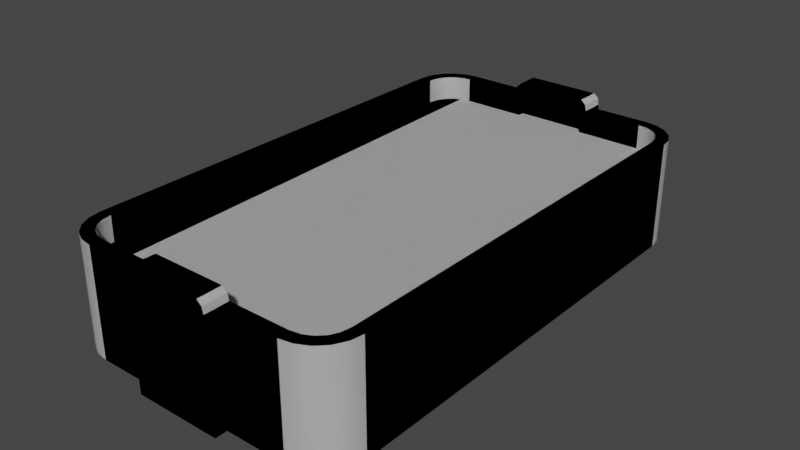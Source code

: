 # Source: tablev2.blend  (saved by Blender 3.5.10; exported with 4.5.12 LTS)
import bpy
from mathutils import Matrix  # noqa: F401  (used for matrix-valued properties, if any)

bpy.ops.wm.read_factory_settings(use_empty=True)
scene = bpy.context.scene
scene.name = 'Scene'

# ---- collections
col_collection = bpy.data.collections.new('Collection'); scene.collection.children.link(col_collection)

# ---- node groups
ng_auto_smooth = bpy.data.node_groups.new('Auto Smooth', 'GeometryNodeTree')
_s = ng_auto_smooth.interface.new_socket(name='Geometry', in_out='OUTPUT', socket_type='NodeSocketGeometry')
_s = ng_auto_smooth.interface.new_socket(name='Geometry', in_out='INPUT', socket_type='NodeSocketGeometry')
_s = ng_auto_smooth.interface.new_socket(name='Angle', in_out='INPUT', socket_type='NodeSocketFloat')
_s.subtype = 'ANGLE'
_s.min_value = 0.0
_s.max_value = 3.142
ng_auto_smooth.is_modifier = True
_N = ng_auto_smooth.nodes; _L = ng_auto_smooth.links
n0 = _N.new('NodeGroupOutput'); n0.name = 'Group Output'; n0.location = (480, -100)
n1 = _N.new('NodeGroupInput'); n1.name = 'Group Input'; n1.location = (-420, -300)
n2 = _N.new('NodeGroupInput'); n2.name = 'Group Input.001'; n2.location = (-60, -100)
n3 = _N.new('GeometryNodeSetShadeSmooth'); n3.name = 'Set Shade Smooth'; n3.location = (120, -100)
n3.domain = 'EDGE'
n4 = _N.new('GeometryNodeSetShadeSmooth'); n4.name = 'Set Shade Smooth.001'; n4.location = (300, -100)
n5 = _N.new('GeometryNodeInputMeshEdgeAngle'); n5.name = 'Edge Angle'; n5.location = (-420, -220)
n6 = _N.new('GeometryNodeInputEdgeSmooth'); n6.name = 'Is Edge Smooth'; n6.location = (-60, -160)
n7 = _N.new('GeometryNodeInputShadeSmooth'); n7.name = 'Is Face Smooth'; n7.location = (-240, -340)
n8 = _N.new('FunctionNodeBooleanMath'); n8.name = 'Boolean Math'; n8.location = (-60, -220)
n9 = _N.new('FunctionNodeCompare'); n9.name = 'Compare'; n9.location = (-240, -180)
n9.operation = 'LESS_EQUAL'
_L.new(n5.outputs[0], n9.inputs[0])
_L.new(n4.outputs[0], n0.inputs[0])
_L.new(n1.outputs[1], n9.inputs[1])
_L.new(n9.outputs[0], n8.inputs[0])
_L.new(n7.outputs[0], n8.inputs[1])
_L.new(n2.outputs[0], n3.inputs[0])
_L.new(n6.outputs[0], n3.inputs[1])
_L.new(n3.outputs[0], n4.inputs[0])
_L.new(n8.outputs[0], n3.inputs[2])
n0.is_active_output = True

# ---- world
world_world = bpy.data.worlds.new('World'); scene.world = world_world
world_world.use_nodes = True; world_world.node_tree.nodes.clear()
_N = world_world.node_tree.nodes; _L = world_world.node_tree.links
n0 = _N.new('ShaderNodeOutputWorld'); n0.name = 'World Output'; n0.location = (300, 300)
n1 = _N.new('ShaderNodeBackground'); n1.name = 'Background'; n1.location = (10, 300)
n1.inputs[0].default_value = (0.05088, 0.05088, 0.05088, 1.0)
_L.new(n1.outputs[0], n0.inputs[0])
n0.is_active_output = True
world_world.color = (0.05088, 0.05088, 0.05088)
world_world.use_sun_shadow = False
world_world.sun_shadow_jitter_overblur = 0.0

# ---- meshes
me_cube_001 = bpy.data.meshes.new('Cube.001')
me_cube_001.from_pydata([(1.0, -1.455, -0.3686), (0.7127, -1.742, -0.3686), (0.9859, -1.544, -0.3686), (0.9451, -1.624, -0.3686), (0.8816, -1.687, -0.3686), (0.8015, -1.728, -0.3686), (0.706, -1.657, 0.3686), (0.9145, -1.448, 0.3686), (0.7747, -1.646, 0.3686), (0.8307, -1.617, 0.3686), (0.8751, -1.573, 0.3686), (0.9036, -1.517, 0.3686), (-1.0, -1.455, -0.3686), (-0.7127, -1.742, -0.3686), (-0.9859, -1.544, -0.3686), (-0.9451, -1.624, -0.3686), (-0.8816, -1.687, -0.3686), (-0.8015, -1.728, -0.3686), (-0.706, -1.657, 0.3686), (-0.9145, -1.448, 0.3686), (-0.7747, -1.646, 0.3686), (-0.8307, -1.617, 0.3686), (-0.8751, -1.573, 0.3686), (-0.9036, -1.517, 0.3686), (1.0, 1.455, -0.3686), (0.7127, 1.742, -0.3686), (0.9859, 1.544, -0.3686), (0.9451, 1.624, -0.3686), (0.8816, 1.687, -0.3686), (0.8015, 1.728, -0.3686), (0.706, 1.657, 0.3686), (0.9145, 1.448, 0.3686), (0.7747, 1.646, 0.3686), (0.8307, 1.617, 0.3686), (0.8751, 1.573, 0.3686), (0.9036, 1.517, 0.3686), (-1.0, 1.455, -0.3686), (-0.7127, 1.742, -0.3686), (-0.9859, 1.544, -0.3686), (-0.9451, 1.624, -0.3686), (-0.8816, 1.687, -0.3686), (-0.8015, 1.728, -0.3686), (-0.706, 1.657, 0.3686), (-0.9145, 1.448, 0.3686), (-0.7747, 1.646, 0.3686), (-0.8307, 1.617, 0.3686), (-0.8751, 1.573, 0.3686), (-0.9036, 1.517, 0.3686), (0.8015, -1.728, 0.3686), (0.7127, -1.742, 0.3686), (0.8816, -1.687, 0.3686), (0.9451, -1.624, 0.3686), (0.9859, -1.544, 0.3686), (1.0, -1.455, 0.3686), (-0.8015, -1.728, 0.3686), (-0.7127, -1.742, 0.3686), (-0.8816, -1.687, 0.3686), (-0.9451, -1.624, 0.3686), (-0.9859, -1.544, 0.3686), (-1.0, -1.455, 0.3686), (0.8015, 1.728, 0.3686), (0.7127, 1.742, 0.3686), (0.8816, 1.687, 0.3686), (0.9451, 1.624, 0.3686), (0.9859, 1.544, 0.3686), (1.0, 1.455, 0.3686), (-0.8015, 1.728, 0.3686), (-0.7127, 1.742, 0.3686), (-0.8816, 1.687, 0.3686), (-0.9451, 1.624, 0.3686), (-0.9859, 1.544, 0.3686), (-1.0, 1.455, 0.3686), (0.706, -1.657, 0.1997), (0.9145, -1.448, 0.1997), (0.7747, -1.646, 0.1997), (0.8307, -1.617, 0.1997), (0.8751, -1.573, 0.1997), (0.9036, -1.517, 0.1997), (-0.706, -1.657, 0.1997), (-0.9145, -1.448, 0.1997), (-0.7747, -1.646, 0.1997), (-0.8307, -1.617, 0.1997), (-0.8751, -1.573, 0.1997), (-0.9036, -1.517, 0.1997), (0.706, 1.657, 0.1997), (0.9145, 1.448, 0.1997), (0.7747, 1.646, 0.1997), (0.8307, 1.617, 0.1997), (0.8751, 1.573, 0.1997), (0.9036, 1.517, 0.1997), (-0.706, 1.657, 0.1997), (-0.9145, 1.448, 0.1997), (-0.7747, 1.646, 0.1997), (-0.8307, 1.617, 0.1997), (-0.8751, 1.573, 0.1997), (-0.9036, 1.517, 0.1997), (-0.2973, -1.742, -0.3686), (0.2973, -1.742, -0.3686), (-0.2973, -1.742, 0.3686), (0.2973, -1.742, 0.3686), (-0.2525, -1.657, 0.2855), (0.2525, -1.657, 0.2855), (-0.2525, -1.657, 0.2001), (0.2525, -1.657, 0.2001), (-0.2973, 1.742, -0.3686), (0.2973, 1.742, -0.3686), (-0.2973, 1.742, 0.3686), (0.2973, 1.742, 0.3686), (-0.2525, 1.657, 0.2855), (0.2525, 1.657, 0.2855), (-0.2525, 1.657, 0.2003), (0.2525, 1.657, 0.2003), (-0.2973, -1.824, -0.3686), (0.2973, -1.824, -0.3686), (-0.2973, -1.824, 0.3686), (0.2973, -1.824, 0.3686), (-0.2973, 1.824, -0.3686), (0.2973, 1.824, -0.3686), (-0.2973, 1.824, 0.3686), (0.2973, 1.824, 0.3686), (-0.2865, -1.742, 0.4129), (0.2865, -1.742, 0.4129), (-0.2838, -1.657, 0.4129), (0.2838, -1.657, 0.4129), (-0.2865, 1.742, 0.4129), (0.2865, 1.742, 0.4129), (-0.2838, 1.657, 0.4129), (0.2838, 1.657, 0.4129), (-0.2865, -1.824, 0.4129), (0.2865, -1.824, 0.4129), (-0.2865, 1.824, 0.4129), (0.2865, 1.824, 0.4129), (-0.2945, -1.657, 0.3686), (0.2945, -1.657, 0.3686), (-0.2945, -1.657, 0.2001), (0.2945, -1.657, 0.2001), (-0.2945, 1.657, 0.3686), (0.2945, 1.657, 0.3686), (-0.2945, 1.657, 0.2003), (0.2945, 1.657, 0.2003), (-0.2525, -1.702, 0.2855), (0.2525, -1.702, 0.2855), (-0.2525, -1.702, 0.2005), (0.2525, -1.702, 0.2005), (-0.2525, 1.702, 0.2855), (0.2525, 1.702, 0.2855), (-0.2525, 1.702, 0.2005), (0.2525, 1.702, 0.2005), (-0.255, -1.742, 0.4415), (0.255, -1.742, 0.4415), (-0.2526, -1.657, 0.4415), (0.2526, -1.657, 0.4415), (-0.255, 1.742, 0.4415), (0.255, 1.742, 0.4415), (-0.2526, 1.657, 0.4415), (0.2526, 1.657, 0.4415), (-0.255, -1.824, 0.4415), (0.255, -1.824, 0.4415), (-0.255, 1.824, 0.4415), (0.255, 1.824, 0.4415)], [], [(96, 98, 55, 13), (49, 1, 5, 48), (48, 5, 4, 50), (50, 4, 3, 51), (51, 3, 2, 52), (52, 2, 0, 53), (53, 0, 24, 65), (104, 96, 13, 17, 16, 15, 14, 12, 36, 38, 39, 40, 41, 37), (55, 54, 17, 13), (54, 56, 16, 17), (56, 57, 15, 16), (57, 58, 14, 15), (58, 59, 12, 14), (104, 37, 67, 106), (61, 60, 29, 25), (60, 62, 28, 29), (62, 63, 27, 28), (63, 64, 26, 27), (64, 65, 24, 26), (59, 71, 36, 12), (20, 18, 78, 80), (67, 37, 41, 66), (66, 41, 40, 68), (68, 40, 39, 69), (69, 39, 38, 70), (70, 38, 36, 71), (8, 6, 49, 48), (9, 8, 48, 50), (10, 9, 50, 51), (11, 10, 51, 52), (7, 11, 52, 53), (18, 20, 54, 55), (20, 21, 56, 54), (21, 22, 57, 56), (22, 23, 58, 57), (23, 19, 59, 58), (132, 18, 55, 98), (30, 32, 60, 61), (32, 33, 62, 60), (33, 34, 63, 62), (34, 35, 64, 63), (35, 31, 65, 64), (44, 42, 67, 66), (45, 44, 66, 68), (46, 45, 68, 69), (47, 46, 69, 70), (43, 47, 70, 71), (19, 43, 71, 59), (137, 30, 61, 107), (31, 7, 53, 65), (134, 138, 90, 92, 93, 94, 95, 91, 79, 83, 82, 81, 80, 78), (47, 43, 91, 95), (34, 33, 87, 88), (21, 20, 80, 81), (43, 19, 79, 91), (35, 34, 88, 89), (22, 21, 81, 82), (136, 42, 90, 138), (6, 8, 74, 72), (31, 35, 89, 85), (23, 22, 82, 83), (7, 31, 85, 73), (8, 9, 75, 74), (42, 44, 92, 90), (19, 23, 83, 79), (9, 10, 76, 75), (44, 45, 93, 92), (133, 6, 72, 135), (10, 11, 77, 76), (45, 46, 94, 93), (32, 30, 84, 86), (11, 7, 73, 77), (46, 47, 95, 94), (33, 32, 86, 87), (18, 132, 134, 78), (6, 133, 99, 49), (118, 106, 124, 130), (1, 49, 99, 97), (115, 129, 157), (30, 137, 139, 84), (111, 109, 145, 147), (42, 136, 106, 67), (115, 99, 121, 129), (25, 105, 107, 61), (104, 106, 118, 116), (74, 75, 76, 77, 73, 85, 89, 88, 87, 86, 84, 139, 135, 72), (1, 97, 105, 25, 29, 28, 27, 26, 24, 0, 2, 3, 4, 5), (97, 99, 115, 113), (137, 127, 155), (107, 105, 117, 119), (98, 96, 112, 114), (150, 122, 120, 148), (148, 120, 128, 156), (155, 127, 125, 153), (153, 125, 131, 159), (118, 130, 158), (99, 133, 123, 121), (106, 136, 126, 124), (132, 98, 120, 122), (98, 114, 128, 120), (137, 107, 125, 127), (132, 122, 150), (107, 119, 131, 125), (100, 102, 134, 132), (103, 101, 133, 135), (102, 110, 138, 134), (109, 111, 139, 137), (110, 108, 136, 138), (102, 100, 140, 142), (108, 110, 146, 144), (101, 103, 143, 141), (139, 111, 103, 135), (110, 102, 103, 111), (103, 102, 142, 143), (110, 111, 147, 146), (100, 101, 141, 140), (145, 144, 146, 147), (140, 141, 143, 142), (108, 109, 137, 136), (101, 100, 132, 133), (133, 151, 123), (133, 132, 150, 151), (119, 159, 131), (119, 118, 158, 159), (124, 152, 158, 130), (152, 153, 159, 158), (126, 154, 152, 124), (154, 155, 153, 152), (121, 149, 157, 129), (149, 148, 156, 157), (123, 151, 149, 121), (151, 150, 148, 149), (105, 104, 116, 117), (136, 154, 126), (136, 137, 155, 154), (96, 97, 113, 112), (117, 116, 118, 119), (113, 115, 114, 112), (97, 96, 104, 105), (114, 156, 128), (114, 115, 157, 156), (109, 108, 144, 145)])
me_cube_001.polygons.foreach_set('use_smooth', [True] * 142)
_uv = me_cube_001.uv_layers.new(name='UVMap')
_uv.uv.foreach_set('vector', [0.375, 0.8218, 0.625, 0.8218, 0.625, 0.8218, 0.375, 0.8218, 0.625, 0.8218, 0.375, 0.8218, 0.375, 0.7996, 0.625, 0.7996, 0.625, 0.7996, 0.375, 0.7996, 0.375, 0.7796, 0.625, 0.7796, 0.625, 0.7796, 0.375, 0.7796, 0.375, 0.733, 0.625, 0.733, 0.625, 0.733, 0.375, 0.733, 0.375, 0.7215, 0.625, 0.7215, 0.625, 0.7215, 0.375, 0.7215, 0.375, 0.7088, 0.625, 0.7088, 0.625, 0.7088, 0.375, 0.7088, 0.375, 0.7088, 0.625, 0.7088, 0.375, 0.8218, 0.375, 0.8218, 0.375, 0.8218, 0.375, 0.7996, 0.375, 0.7796, 0.375, 0.733, 0.375, 0.7215, 0.375, 0.7088, 0.375, 0.7088, 0.375, 0.7215, 0.375, 0.733, 0.375, 0.7796, 0.375, 0.7996, 0.375, 0.8218, 0.625, 0.8218, 0.625, 0.7996, 0.375, 0.7996, 0.375, 0.8218, 0.625, 0.7996, 0.625, 0.7796, 0.375, 0.7796, 0.375, 0.7996, 0.625, 0.7796, 0.625, 0.733, 0.375, 0.733, 0.375, 0.7796, 0.625, 0.733, 0.625, 0.7215, 0.375, 0.7215, 0.375, 0.733, 0.625, 0.7215, 0.625, 0.7088, 0.375, 0.7088, 0.375, 0.7215, 0.375, 0.8218, 0.375, 0.8218, 0.625, 0.8218, 0.625, 0.8218, 0.625, 0.8218, 0.625, 0.7996, 0.375, 0.7996, 0.375, 0.8218, 0.625, 0.7996, 0.625, 0.7796, 0.375, 0.7796, 0.375, 0.7996, 0.625, 0.7796, 0.625, 0.733, 0.375, 0.733, 0.375, 0.7796, 0.625, 0.733, 0.625, 0.7215, 0.375, 0.7215, 0.375, 0.733, 0.625, 0.7215, 0.625, 0.7088, 0.375, 0.7088, 0.375, 0.7215, 0.625, 0.7088, 0.625, 0.7088, 0.375, 0.7088, 0.375, 0.7088, 0.625, 0.7869, 0.625, 0.7999, 0.625, 0.7999, 0.625, 0.7869, 0.625, 0.8218, 0.375, 0.8218, 0.375, 0.7996, 0.625, 0.7996, 0.625, 0.7996, 0.375, 0.7996, 0.375, 0.7796, 0.625, 0.7796, 0.625, 0.7796, 0.375, 0.7796, 0.375, 0.733, 0.625, 0.733, 0.625, 0.733, 0.375, 0.733, 0.375, 0.7215, 0.625, 0.7215, 0.625, 0.7215, 0.375, 0.7215, 0.375, 0.7088, 0.625, 0.7088, 0.625, 0.7869, 0.625, 0.7999, 0.625, 0.8218, 0.625, 0.7996, 0.625, 0.7691, 0.625, 0.7869, 0.625, 0.7996, 0.625, 0.7796, 0.625, 0.7484, 0.625, 0.7691, 0.625, 0.7796, 0.625, 0.733, 0.625, 0.734, 0.625, 0.7484, 0.625, 0.733, 0.625, 0.7215, 0.625, 0.7252, 0.625, 0.734, 0.625, 0.7215, 0.625, 0.7088, 0.625, 0.7999, 0.625, 0.7869, 0.625, 0.7996, 0.625, 0.8218, 0.625, 0.7869, 0.625, 0.7691, 0.625, 0.7796, 0.625, 0.7996, 0.625, 0.7691, 0.625, 0.7484, 0.625, 0.733, 0.625, 0.7796, 0.625, 0.7484, 0.625, 0.734, 0.625, 0.7215, 0.625, 0.733, 0.625, 0.734, 0.625, 0.7252, 0.625, 0.7088, 0.625, 0.7215, 0.625, 0.7999, 0.625, 0.7999, 0.625, 0.8218, 0.625, 0.8218, 0.625, 0.7999, 0.625, 0.7869, 0.625, 0.7996, 0.625, 0.8218, 0.625, 0.7869, 0.625, 0.7691, 0.625, 0.7796, 0.625, 0.7996, 0.625, 0.7691, 0.625, 0.7484, 0.625, 0.733, 0.625, 0.7796, 0.625, 0.7484, 0.625, 0.734, 0.625, 0.7215, 0.625, 0.733, 0.625, 0.734, 0.625, 0.7252, 0.625, 0.7088, 0.625, 0.7215, 0.625, 0.7869, 0.625, 0.7999, 0.625, 0.8218, 0.625, 0.7996, 0.625, 0.7691, 0.625, 0.7869, 0.625, 0.7996, 0.625, 0.7796, 0.625, 0.7484, 0.625, 0.7691, 0.625, 0.7796, 0.625, 0.733, 0.625, 0.734, 0.625, 0.7484, 0.625, 0.733, 0.625, 0.7215, 0.625, 0.7252, 0.625, 0.734, 0.625, 0.7215, 0.625, 0.7088, 0.625, 0.7252, 0.625, 0.7252, 0.625, 0.7088, 0.625, 0.7088, 0.625, 0.7999, 0.625, 0.7999, 0.625, 0.8218, 0.625, 0.8218, 0.625, 0.7252, 0.625, 0.7252, 0.625, 0.7088, 0.625, 0.7088, 0.625, 0.7999, 0.625, 0.7999, 0.625, 0.7999, 0.625, 0.7869, 0.625, 0.7691, 0.625, 0.7484, 0.625, 0.734, 0.625, 0.7252, 0.625, 0.7252, 0.625, 0.734, 0.625, 0.7484, 0.625, 0.7691, 0.625, 0.7869, 0.625, 0.7999, 0.625, 0.734, 0.625, 0.7252, 0.625, 0.7252, 0.625, 0.734, 0.625, 0.7484, 0.625, 0.7691, 0.625, 0.7691, 0.625, 0.7484, 0.625, 0.7691, 0.625, 0.7869, 0.625, 0.7869, 0.625, 0.7691, 0.625, 0.7252, 0.625, 0.7252, 0.625, 0.7252, 0.625, 0.7252, 0.625, 0.734, 0.625, 0.7484, 0.625, 0.7484, 0.625, 0.734, 0.625, 0.7484, 0.625, 0.7691, 0.625, 0.7691, 0.625, 0.7484, 0.625, 0.7999, 0.625, 0.7999, 0.625, 0.7999, 0.625, 0.7999, 0.625, 0.7999, 0.625, 0.7869, 0.625, 0.7869, 0.625, 0.7999, 0.625, 0.7252, 0.625, 0.734, 0.625, 0.734, 0.625, 0.7252, 0.625, 0.734, 0.625, 0.7484, 0.625, 0.7484, 0.625, 0.734, 0.625, 0.7252, 0.625, 0.7252, 0.625, 0.7252, 0.625, 0.7252, 0.625, 0.7869, 0.625, 0.7691, 0.625, 0.7691, 0.625, 0.7869, 0.625, 0.7999, 0.625, 0.7869, 0.625, 0.7869, 0.625, 0.7999, 0.625, 0.7252, 0.625, 0.734, 0.625, 0.734, 0.625, 0.7252, 0.625, 0.7691, 0.625, 0.7484, 0.625, 0.7484, 0.625, 0.7691, 0.625, 0.7869, 0.625, 0.7691, 0.625, 0.7691, 0.625, 0.7869, 0.625, 0.7999, 0.625, 0.7999, 0.625, 0.7999, 0.625, 0.7999, 0.625, 0.7484, 0.625, 0.734, 0.625, 0.734, 0.625, 0.7484, 0.625, 0.7691, 0.625, 0.7484, 0.625, 0.7484, 0.625, 0.7691, 0.625, 0.7869, 0.625, 0.7999, 0.625, 0.7999, 0.625, 0.7869, 0.625, 0.734, 0.625, 0.7252, 0.625, 0.7252, 0.625, 0.734, 0.625, 0.7484, 0.625, 0.734, 0.625, 0.734, 0.625, 0.7484, 0.625, 0.7691, 0.625, 0.7869, 0.625, 0.7869, 0.625, 0.7691, 0.625, 0.7999, 0.625, 0.7999, 0.625, 0.7999, 0.625, 0.7999, 0.625, 0.7999, 0.625, 0.7999, 0.625, 0.8218, 0.625, 0.8218, 0.625, 0.8218, 0.625, 0.8218, 0.625, 0.8218, 0.625, 0.8218, 0.375, 0.8218, 0.625, 0.8218, 0.625, 0.8218, 0.375, 0.8218, 0.625, 0.8218, 0.625, 0.8218, 0.625, 0.8218, 0.625, 0.7999, 0.625, 0.7999, 0.625, 0.7999, 0.625, 0.7999, 0.625, 0.7999, 0.625, 0.7999, 0.625, 0.7999, 0.625, 0.7999, 0.625, 0.7999, 0.625, 0.7999, 0.625, 0.8218, 0.625, 0.8218, 0.625, 0.8218, 0.625, 0.8218, 0.625, 0.8218, 0.625, 0.8218, 0.375, 0.8218, 0.375, 0.8218, 0.625, 0.8218, 0.625, 0.8218, 0.375, 0.8218, 0.625, 0.8218, 0.625, 0.8218, 0.375, 0.8218, 0.625, 0.7869, 0.625, 0.7691, 0.625, 0.7484, 0.625, 0.734, 0.625, 0.7252, 0.625, 0.7252, 0.625, 0.734, 0.625, 0.7484, 0.625, 0.7691, 0.625, 0.7869, 0.625, 0.7999, 0.625, 0.7999, 0.625, 0.7999, 0.625, 0.7999, 0.375, 0.8218, 0.375, 0.8218, 0.375, 0.8218, 0.375, 0.8218, 0.375, 0.7996, 0.375, 0.7796, 0.375, 0.733, 0.375, 0.7215, 0.375, 0.7088, 0.375, 0.7088, 0.375, 0.7215, 0.375, 0.733, 0.375, 0.7796, 0.375, 0.7996, 0.375, 0.8218, 0.625, 0.8218, 0.625, 0.8218, 0.375, 0.8218, 0.625, 0.7999, 0.625, 0.7999, 0.625, 0.7999, 0.625, 0.8218, 0.375, 0.8218, 0.375, 0.8218, 0.625, 0.8218, 0.625, 0.8218, 0.375, 0.8218, 0.375, 0.8218, 0.625, 0.8218, 0.625, 0.7999, 0.625, 0.7999, 0.625, 0.8218, 0.625, 0.8218, 0.625, 0.8218, 0.625, 0.8218, 0.625, 0.8218, 0.625, 0.8218, 0.625, 0.7999, 0.625, 0.7999, 0.625, 0.8218, 0.625, 0.8218, 0.625, 0.8218, 0.625, 0.8218, 0.625, 0.8218, 0.625, 0.8218, 0.625, 0.8218, 0.625, 0.8218, 0.625, 0.8218, 0.625, 0.8218, 0.625, 0.7999, 0.625, 0.7999, 0.625, 0.8218, 0.625, 0.8218, 0.625, 0.7999, 0.625, 0.7999, 0.625, 0.8218, 0.625, 0.7999, 0.625, 0.8218, 0.625, 0.8218, 0.625, 0.7999, 0.625, 0.8218, 0.625, 0.8218, 0.625, 0.8218, 0.625, 0.8218, 0.625, 0.7999, 0.625, 0.8218, 0.625, 0.8218, 0.625, 0.7999, 0.625, 0.7999, 0.625, 0.7999, 0.625, 0.7999, 0.625, 0.8218, 0.625, 0.8218, 0.625, 0.8218, 0.625, 0.8218, 0.625, 0.7999, 0.625, 0.7999, 0.625, 0.7999, 0.625, 0.7999, 0.625, 0.7999, 0.625, 0.7999, 0.625, 0.7999, 0.625, 0.7999, 0.625, 0.7999, 0.625, 0.7999, 0.625, 0.7999, 0.625, 0.7999, 0.625, 0.7999, 0.625, 0.7999, 0.625, 0.7999, 0.625, 0.7999, 0.625, 0.7999, 0.625, 0.7999, 0.625, 0.7999, 0.625, 0.7999, 0.625, 0.7999, 0.625, 0.7999, 0.625, 0.7999, 0.625, 0.7999, 0.625, 0.7999, 0.625, 0.7999, 0.625, 0.7999, 0.625, 0.7999, 0.625, 0.7999, 0.625, 0.7999, 0.625, 0.7999, 0.625, 0.7999, 0.625, 0.7999, 0.625, 0.7999, 0.625, 0.7999, 0.625, 0.7999, 0.625, 0.7999, 0.625, 0.7999, 0.625, 0.7999, 0.625, 0.7999, 0.625, 0.7999, 0.625, 0.7999, 0.625, 0.7999, 0.625, 0.7999, 0.625, 0.7999, 0.625, 0.7999, 0.625, 0.7999, 0.625, 0.7999, 0.625, 0.7999, 0.625, 0.7999, 0.625, 0.7999, 0.625, 0.7999, 0.625, 0.7999, 0.625, 0.7999, 0.625, 0.7999, 0.625, 0.7999, 0.625, 0.7999, 0.625, 0.7999, 0.625, 0.7999, 0.625, 0.7999, 0.625, 0.7999, 0.625, 0.7999, 0.625, 0.7999, 0.625, 0.7999, 0.625, 0.7999, 0.625, 0.7999, 0.625, 0.7999, 0.625, 0.7999, 0.625, 0.7999, 0.625, 0.7999, 0.625, 0.7999, 0.625, 0.7999, 0.625, 0.7999, 0.625, 0.7999, 0.625, 0.7999, 0.625, 0.8218, 0.625, 0.8218, 0.625, 0.8218, 0.625, 0.8218, 0.625, 0.8218, 0.625, 0.8218, 0.625, 0.8218, 0.625, 0.8218, 0.625, 0.8218, 0.625, 0.8218, 0.625, 0.8218, 0.625, 0.8218, 0.625, 0.8218, 0.625, 0.8218, 0.625, 0.8218, 0.625, 0.7999, 0.625, 0.7999, 0.625, 0.8218, 0.625, 0.8218, 0.625, 0.7999, 0.625, 0.7999, 0.625, 0.8218, 0.625, 0.8218, 0.625, 0.8218, 0.625, 0.8218, 0.625, 0.8218, 0.625, 0.8218, 0.625, 0.8218, 0.625, 0.8218, 0.625, 0.8218, 0.625, 0.8218, 0.625, 0.7999, 0.625, 0.7999, 0.625, 0.8218, 0.625, 0.8218, 0.625, 0.7999, 0.625, 0.7999, 0.625, 0.8218, 0.625, 0.8218, 0.375, 0.8218, 0.375, 0.8218, 0.375, 0.8218, 0.375, 0.8218, 0.625, 0.7999, 0.625, 0.7999, 0.625, 0.7999, 0.625, 0.7999, 0.625, 0.7999, 0.625, 0.7999, 0.625, 0.7999, 0.375, 0.8218, 0.375, 0.8218, 0.375, 0.8218, 0.375, 0.8218, 0.375, 0.8218, 0.375, 0.8218, 0.625, 0.8218, 0.625, 0.8218, 0.375, 0.8218, 0.625, 0.8218, 0.625, 0.8218, 0.375, 0.8218, 0.375, 0.8218, 0.375, 0.8218, 0.375, 0.8218, 0.375, 0.8218, 0.625, 0.8218, 0.625, 0.8218, 0.625, 0.8218, 0.625, 0.8218, 0.625, 0.8218, 0.625, 0.8218, 0.625, 0.8218, 0.625, 0.7999, 0.625, 0.7999, 0.625, 0.7999, 0.625, 0.7999])
me_cube_001.update()
me_cube_002 = bpy.data.meshes.new('Cube.002')
me_cube_002.from_pydata([(1.0, -1.455, -0.3686), (0.7127, -1.742, -0.3686), (0.9859, -1.544, -0.3686), (0.9451, -1.624, -0.3686), (0.8816, -1.687, -0.3686), (0.8015, -1.728, -0.3686), (0.706, -1.657, 0.3686), (0.9145, -1.448, 0.3686), (0.7747, -1.646, 0.3686), (0.8307, -1.617, 0.3686), (0.8751, -1.573, 0.3686), (0.9036, -1.517, 0.3686), (-1.0, -1.455, -0.3686), (-0.7127, -1.742, -0.3686), (-0.9859, -1.544, -0.3686), (-0.9451, -1.624, -0.3686), (-0.8816, -1.687, -0.3686), (-0.8015, -1.728, -0.3686), (-0.706, -1.657, 0.3686), (-0.9145, -1.448, 0.3686), (-0.7747, -1.646, 0.3686), (-0.8307, -1.617, 0.3686), (-0.8751, -1.573, 0.3686), (-0.9036, -1.517, 0.3686), (1.0, 1.455, -0.3686), (0.7127, 1.742, -0.3686), (0.9859, 1.544, -0.3686), (0.9451, 1.624, -0.3686), (0.8816, 1.687, -0.3686), (0.8015, 1.728, -0.3686), (0.706, 1.657, 0.3686), (0.9145, 1.448, 0.3686), (0.7747, 1.646, 0.3686), (0.8307, 1.617, 0.3686), (0.8751, 1.573, 0.3686), (0.9036, 1.517, 0.3686), (-1.0, 1.455, -0.3686), (-0.7127, 1.742, -0.3686), (-0.9859, 1.544, -0.3686), (-0.9451, 1.624, -0.3686), (-0.8816, 1.687, -0.3686), (-0.8015, 1.728, -0.3686), (-0.706, 1.657, 0.3686), (-0.9145, 1.448, 0.3686), (-0.7747, 1.646, 0.3686), (-0.8307, 1.617, 0.3686), (-0.8751, 1.573, 0.3686), (-0.9036, 1.517, 0.3686), (0.8015, -1.728, 0.3686), (0.7127, -1.742, 0.3686), (0.8816, -1.687, 0.3686), (0.9451, -1.624, 0.3686), (0.9859, -1.544, 0.3686), (1.0, -1.455, 0.3686), (-0.8015, -1.728, 0.3686), (-0.7127, -1.742, 0.3686), (-0.8816, -1.687, 0.3686), (-0.9451, -1.624, 0.3686), (-0.9859, -1.544, 0.3686), (-1.0, -1.455, 0.3686), (0.8015, 1.728, 0.3686), (0.7127, 1.742, 0.3686), (0.8816, 1.687, 0.3686), (0.9451, 1.624, 0.3686), (0.9859, 1.544, 0.3686), (1.0, 1.455, 0.3686), (-0.8015, 1.728, 0.3686), (-0.7127, 1.742, 0.3686), (-0.8816, 1.687, 0.3686), (-0.9451, 1.624, 0.3686), (-0.9859, 1.544, 0.3686), (-1.0, 1.455, 0.3686), (0.706, -1.657, 0.1997), (0.9145, -1.448, 0.1997), (0.7747, -1.646, 0.1997), (0.8307, -1.617, 0.1997), (0.8751, -1.573, 0.1997), (0.9036, -1.517, 0.1997), (-0.706, -1.657, 0.1997), (-0.9145, -1.448, 0.1997), (-0.7747, -1.646, 0.1997), (-0.8307, -1.617, 0.1997), (-0.8751, -1.573, 0.1997), (-0.9036, -1.517, 0.1997), (0.706, 1.657, 0.1997), (0.9145, 1.448, 0.1997), (0.7747, 1.646, 0.1997), (0.8307, 1.617, 0.1997), (0.8751, 1.573, 0.1997), (0.9036, 1.517, 0.1997), (-0.706, 1.657, 0.1997), (-0.9145, 1.448, 0.1997), (-0.7747, 1.646, 0.1997), (-0.8307, 1.617, 0.1997), (-0.8751, 1.573, 0.1997), (-0.9036, 1.517, 0.1997), (-0.2973, -1.742, -0.3686), (0.2973, -1.742, -0.3686), (-0.2973, -1.742, 0.3686), (0.2973, -1.742, 0.3686), (-0.2525, -1.657, 0.2855), (0.2525, -1.657, 0.2855), (-0.2525, -1.657, 0.2001), (0.2525, -1.657, 0.2001), (-0.2973, 1.742, -0.3686), (0.2973, 1.742, -0.3686), (-0.2973, 1.742, 0.3686), (0.2973, 1.742, 0.3686), (-0.2525, 1.657, 0.2855), (0.2525, 1.657, 0.2855), (-0.2525, 1.657, 0.2003), (0.2525, 1.657, 0.2003), (-0.2973, -1.824, -0.3686), (0.2973, -1.824, -0.3686), (-0.2973, -1.824, 0.3686), (0.2973, -1.824, 0.3686), (-0.2973, 1.824, -0.3686), (0.2973, 1.824, -0.3686), (-0.2973, 1.824, 0.3686), (0.2973, 1.824, 0.3686), (-0.2865, -1.742, 0.4129), (0.2865, -1.742, 0.4129), (-0.2838, -1.657, 0.4129), (0.2838, -1.657, 0.4129), (-0.2865, 1.742, 0.4129), (0.2865, 1.742, 0.4129), (-0.2838, 1.657, 0.4129), (0.2838, 1.657, 0.4129), (-0.2865, -1.824, 0.4129), (0.2865, -1.824, 0.4129), (-0.2865, 1.824, 0.4129), (0.2865, 1.824, 0.4129), (-0.2945, -1.657, 0.3686), (0.2945, -1.657, 0.3686), (-0.2945, -1.657, 0.2001), (0.2945, -1.657, 0.2001), (-0.2945, 1.657, 0.3686), (0.2945, 1.657, 0.3686), (-0.2945, 1.657, 0.2003), (0.2945, 1.657, 0.2003), (-0.2525, -1.702, 0.2855), (0.2525, -1.702, 0.2855), (-0.2525, -1.702, 0.2005), (0.2525, -1.702, 0.2005), (-0.2525, 1.702, 0.2855), (0.2525, 1.702, 0.2855), (-0.2525, 1.702, 0.2005), (0.2525, 1.702, 0.2005), (-0.255, -1.742, 0.4415), (0.255, -1.742, 0.4415), (-0.2526, -1.657, 0.4415), (0.2526, -1.657, 0.4415), (-0.255, 1.742, 0.4415), (0.255, 1.742, 0.4415), (-0.2526, 1.657, 0.4415), (0.2526, 1.657, 0.4415), (-0.255, -1.824, 0.4415), (0.255, -1.824, 0.4415), (-0.255, 1.824, 0.4415), (0.255, 1.824, 0.4415)], [], [(96, 98, 55, 13), (49, 1, 5, 48), (48, 5, 4, 50), (50, 4, 3, 51), (51, 3, 2, 52), (52, 2, 0, 53), (53, 0, 24, 65), (104, 96, 13, 17, 16, 15, 14, 12, 36, 38, 39, 40, 41, 37), (55, 54, 17, 13), (54, 56, 16, 17), (56, 57, 15, 16), (57, 58, 14, 15), (58, 59, 12, 14), (104, 37, 67, 106), (61, 60, 29, 25), (60, 62, 28, 29), (62, 63, 27, 28), (63, 64, 26, 27), (64, 65, 24, 26), (59, 71, 36, 12), (20, 18, 78, 80), (67, 37, 41, 66), (66, 41, 40, 68), (68, 40, 39, 69), (69, 39, 38, 70), (70, 38, 36, 71), (8, 6, 49, 48), (9, 8, 48, 50), (10, 9, 50, 51), (11, 10, 51, 52), (7, 11, 52, 53), (18, 20, 54, 55), (20, 21, 56, 54), (21, 22, 57, 56), (22, 23, 58, 57), (23, 19, 59, 58), (132, 18, 55, 98), (30, 32, 60, 61), (32, 33, 62, 60), (33, 34, 63, 62), (34, 35, 64, 63), (35, 31, 65, 64), (44, 42, 67, 66), (45, 44, 66, 68), (46, 45, 68, 69), (47, 46, 69, 70), (43, 47, 70, 71), (19, 43, 71, 59), (137, 30, 61, 107), (31, 7, 53, 65), (134, 138, 90, 92, 93, 94, 95, 91, 79, 83, 82, 81, 80, 78), (47, 43, 91, 95), (34, 33, 87, 88), (21, 20, 80, 81), (43, 19, 79, 91), (35, 34, 88, 89), (22, 21, 81, 82), (136, 42, 90, 138), (6, 8, 74, 72), (31, 35, 89, 85), (23, 22, 82, 83), (7, 31, 85, 73), (8, 9, 75, 74), (42, 44, 92, 90), (19, 23, 83, 79), (9, 10, 76, 75), (44, 45, 93, 92), (133, 6, 72, 135), (10, 11, 77, 76), (45, 46, 94, 93), (32, 30, 84, 86), (11, 7, 73, 77), (46, 47, 95, 94), (33, 32, 86, 87), (18, 132, 134, 78), (6, 133, 99, 49), (118, 106, 124, 130), (1, 49, 99, 97), (115, 129, 157), (30, 137, 139, 84), (111, 109, 145, 147), (42, 136, 106, 67), (115, 99, 121, 129), (25, 105, 107, 61), (104, 106, 118, 116), (74, 75, 76, 77, 73, 85, 89, 88, 87, 86, 84, 139, 135, 72), (1, 97, 105, 25, 29, 28, 27, 26, 24, 0, 2, 3, 4, 5), (97, 99, 115, 113), (137, 127, 155), (107, 105, 117, 119), (98, 96, 112, 114), (150, 122, 120, 148), (148, 120, 128, 156), (155, 127, 125, 153), (153, 125, 131, 159), (118, 130, 158), (99, 133, 123, 121), (106, 136, 126, 124), (132, 98, 120, 122), (98, 114, 128, 120), (137, 107, 125, 127), (132, 122, 150), (107, 119, 131, 125), (100, 102, 134, 132), (103, 101, 133, 135), (102, 110, 138, 134), (109, 111, 139, 137), (110, 108, 136, 138), (102, 100, 140, 142), (108, 110, 146, 144), (101, 103, 143, 141), (139, 111, 103, 135), (110, 102, 103, 111), (103, 102, 142, 143), (110, 111, 147, 146), (100, 101, 141, 140), (145, 144, 146, 147), (140, 141, 143, 142), (108, 109, 137, 136), (101, 100, 132, 133), (133, 151, 123), (133, 132, 150, 151), (119, 159, 131), (119, 118, 158, 159), (124, 152, 158, 130), (152, 153, 159, 158), (126, 154, 152, 124), (154, 155, 153, 152), (121, 149, 157, 129), (149, 148, 156, 157), (123, 151, 149, 121), (151, 150, 148, 149), (105, 104, 116, 117), (136, 154, 126), (136, 137, 155, 154), (96, 97, 113, 112), (117, 116, 118, 119), (113, 115, 114, 112), (97, 96, 104, 105), (114, 156, 128), (114, 115, 157, 156), (109, 108, 144, 145)])
me_cube_002.polygons.foreach_set('use_smooth', [True] * 142)
_uv = me_cube_002.uv_layers.new(name='UVMap')
_uv.uv.foreach_set('vector', [0.375, 0.8218, 0.625, 0.8218, 0.625, 0.8218, 0.375, 0.8218, 0.625, 0.8218, 0.375, 0.8218, 0.375, 0.7996, 0.625, 0.7996, 0.625, 0.7996, 0.375, 0.7996, 0.375, 0.7796, 0.625, 0.7796, 0.625, 0.7796, 0.375, 0.7796, 0.375, 0.733, 0.625, 0.733, 0.625, 0.733, 0.375, 0.733, 0.375, 0.7215, 0.625, 0.7215, 0.625, 0.7215, 0.375, 0.7215, 0.375, 0.7088, 0.625, 0.7088, 0.625, 0.7088, 0.375, 0.7088, 0.375, 0.7088, 0.625, 0.7088, 0.375, 0.8218, 0.375, 0.8218, 0.375, 0.8218, 0.375, 0.7996, 0.375, 0.7796, 0.375, 0.733, 0.375, 0.7215, 0.375, 0.7088, 0.375, 0.7088, 0.375, 0.7215, 0.375, 0.733, 0.375, 0.7796, 0.375, 0.7996, 0.375, 0.8218, 0.625, 0.8218, 0.625, 0.7996, 0.375, 0.7996, 0.375, 0.8218, 0.625, 0.7996, 0.625, 0.7796, 0.375, 0.7796, 0.375, 0.7996, 0.625, 0.7796, 0.625, 0.733, 0.375, 0.733, 0.375, 0.7796, 0.625, 0.733, 0.625, 0.7215, 0.375, 0.7215, 0.375, 0.733, 0.625, 0.7215, 0.625, 0.7088, 0.375, 0.7088, 0.375, 0.7215, 0.375, 0.8218, 0.375, 0.8218, 0.625, 0.8218, 0.625, 0.8218, 0.625, 0.8218, 0.625, 0.7996, 0.375, 0.7996, 0.375, 0.8218, 0.625, 0.7996, 0.625, 0.7796, 0.375, 0.7796, 0.375, 0.7996, 0.625, 0.7796, 0.625, 0.733, 0.375, 0.733, 0.375, 0.7796, 0.625, 0.733, 0.625, 0.7215, 0.375, 0.7215, 0.375, 0.733, 0.625, 0.7215, 0.625, 0.7088, 0.375, 0.7088, 0.375, 0.7215, 0.625, 0.7088, 0.625, 0.7088, 0.375, 0.7088, 0.375, 0.7088, 0.625, 0.7869, 0.625, 0.7999, 0.625, 0.7999, 0.625, 0.7869, 0.625, 0.8218, 0.375, 0.8218, 0.375, 0.7996, 0.625, 0.7996, 0.625, 0.7996, 0.375, 0.7996, 0.375, 0.7796, 0.625, 0.7796, 0.625, 0.7796, 0.375, 0.7796, 0.375, 0.733, 0.625, 0.733, 0.625, 0.733, 0.375, 0.733, 0.375, 0.7215, 0.625, 0.7215, 0.625, 0.7215, 0.375, 0.7215, 0.375, 0.7088, 0.625, 0.7088, 0.625, 0.7869, 0.625, 0.7999, 0.625, 0.8218, 0.625, 0.7996, 0.625, 0.7691, 0.625, 0.7869, 0.625, 0.7996, 0.625, 0.7796, 0.625, 0.7484, 0.625, 0.7691, 0.625, 0.7796, 0.625, 0.733, 0.625, 0.734, 0.625, 0.7484, 0.625, 0.733, 0.625, 0.7215, 0.625, 0.7252, 0.625, 0.734, 0.625, 0.7215, 0.625, 0.7088, 0.625, 0.7999, 0.625, 0.7869, 0.625, 0.7996, 0.625, 0.8218, 0.625, 0.7869, 0.625, 0.7691, 0.625, 0.7796, 0.625, 0.7996, 0.625, 0.7691, 0.625, 0.7484, 0.625, 0.733, 0.625, 0.7796, 0.625, 0.7484, 0.625, 0.734, 0.625, 0.7215, 0.625, 0.733, 0.625, 0.734, 0.625, 0.7252, 0.625, 0.7088, 0.625, 0.7215, 0.625, 0.7999, 0.625, 0.7999, 0.625, 0.8218, 0.625, 0.8218, 0.625, 0.7999, 0.625, 0.7869, 0.625, 0.7996, 0.625, 0.8218, 0.625, 0.7869, 0.625, 0.7691, 0.625, 0.7796, 0.625, 0.7996, 0.625, 0.7691, 0.625, 0.7484, 0.625, 0.733, 0.625, 0.7796, 0.625, 0.7484, 0.625, 0.734, 0.625, 0.7215, 0.625, 0.733, 0.625, 0.734, 0.625, 0.7252, 0.625, 0.7088, 0.625, 0.7215, 0.625, 0.7869, 0.625, 0.7999, 0.625, 0.8218, 0.625, 0.7996, 0.625, 0.7691, 0.625, 0.7869, 0.625, 0.7996, 0.625, 0.7796, 0.625, 0.7484, 0.625, 0.7691, 0.625, 0.7796, 0.625, 0.733, 0.625, 0.734, 0.625, 0.7484, 0.625, 0.733, 0.625, 0.7215, 0.625, 0.7252, 0.625, 0.734, 0.625, 0.7215, 0.625, 0.7088, 0.625, 0.7252, 0.625, 0.7252, 0.625, 0.7088, 0.625, 0.7088, 0.625, 0.7999, 0.625, 0.7999, 0.625, 0.8218, 0.625, 0.8218, 0.625, 0.7252, 0.625, 0.7252, 0.625, 0.7088, 0.625, 0.7088, 0.625, 0.7999, 0.625, 0.7999, 0.625, 0.7999, 0.625, 0.7869, 0.625, 0.7691, 0.625, 0.7484, 0.625, 0.734, 0.625, 0.7252, 0.625, 0.7252, 0.625, 0.734, 0.625, 0.7484, 0.625, 0.7691, 0.625, 0.7869, 0.625, 0.7999, 0.625, 0.734, 0.625, 0.7252, 0.625, 0.7252, 0.625, 0.734, 0.625, 0.7484, 0.625, 0.7691, 0.625, 0.7691, 0.625, 0.7484, 0.625, 0.7691, 0.625, 0.7869, 0.625, 0.7869, 0.625, 0.7691, 0.625, 0.7252, 0.625, 0.7252, 0.625, 0.7252, 0.625, 0.7252, 0.625, 0.734, 0.625, 0.7484, 0.625, 0.7484, 0.625, 0.734, 0.625, 0.7484, 0.625, 0.7691, 0.625, 0.7691, 0.625, 0.7484, 0.625, 0.7999, 0.625, 0.7999, 0.625, 0.7999, 0.625, 0.7999, 0.625, 0.7999, 0.625, 0.7869, 0.625, 0.7869, 0.625, 0.7999, 0.625, 0.7252, 0.625, 0.734, 0.625, 0.734, 0.625, 0.7252, 0.625, 0.734, 0.625, 0.7484, 0.625, 0.7484, 0.625, 0.734, 0.625, 0.7252, 0.625, 0.7252, 0.625, 0.7252, 0.625, 0.7252, 0.625, 0.7869, 0.625, 0.7691, 0.625, 0.7691, 0.625, 0.7869, 0.625, 0.7999, 0.625, 0.7869, 0.625, 0.7869, 0.625, 0.7999, 0.625, 0.7252, 0.625, 0.734, 0.625, 0.734, 0.625, 0.7252, 0.625, 0.7691, 0.625, 0.7484, 0.625, 0.7484, 0.625, 0.7691, 0.625, 0.7869, 0.625, 0.7691, 0.625, 0.7691, 0.625, 0.7869, 0.625, 0.7999, 0.625, 0.7999, 0.625, 0.7999, 0.625, 0.7999, 0.625, 0.7484, 0.625, 0.734, 0.625, 0.734, 0.625, 0.7484, 0.625, 0.7691, 0.625, 0.7484, 0.625, 0.7484, 0.625, 0.7691, 0.625, 0.7869, 0.625, 0.7999, 0.625, 0.7999, 0.625, 0.7869, 0.625, 0.734, 0.625, 0.7252, 0.625, 0.7252, 0.625, 0.734, 0.625, 0.7484, 0.625, 0.734, 0.625, 0.734, 0.625, 0.7484, 0.625, 0.7691, 0.625, 0.7869, 0.625, 0.7869, 0.625, 0.7691, 0.625, 0.7999, 0.625, 0.7999, 0.625, 0.7999, 0.625, 0.7999, 0.625, 0.7999, 0.625, 0.7999, 0.625, 0.8218, 0.625, 0.8218, 0.625, 0.8218, 0.625, 0.8218, 0.625, 0.8218, 0.625, 0.8218, 0.375, 0.8218, 0.625, 0.8218, 0.625, 0.8218, 0.375, 0.8218, 0.625, 0.8218, 0.625, 0.8218, 0.625, 0.8218, 0.625, 0.7999, 0.625, 0.7999, 0.625, 0.7999, 0.625, 0.7999, 0.625, 0.7999, 0.625, 0.7999, 0.625, 0.7999, 0.625, 0.7999, 0.625, 0.7999, 0.625, 0.7999, 0.625, 0.8218, 0.625, 0.8218, 0.625, 0.8218, 0.625, 0.8218, 0.625, 0.8218, 0.625, 0.8218, 0.375, 0.8218, 0.375, 0.8218, 0.625, 0.8218, 0.625, 0.8218, 0.375, 0.8218, 0.625, 0.8218, 0.625, 0.8218, 0.375, 0.8218, 0.625, 0.7869, 0.625, 0.7691, 0.625, 0.7484, 0.625, 0.734, 0.625, 0.7252, 0.625, 0.7252, 0.625, 0.734, 0.625, 0.7484, 0.625, 0.7691, 0.625, 0.7869, 0.625, 0.7999, 0.625, 0.7999, 0.625, 0.7999, 0.625, 0.7999, 0.375, 0.8218, 0.375, 0.8218, 0.375, 0.8218, 0.375, 0.8218, 0.375, 0.7996, 0.375, 0.7796, 0.375, 0.733, 0.375, 0.7215, 0.375, 0.7088, 0.375, 0.7088, 0.375, 0.7215, 0.375, 0.733, 0.375, 0.7796, 0.375, 0.7996, 0.375, 0.8218, 0.625, 0.8218, 0.625, 0.8218, 0.375, 0.8218, 0.625, 0.7999, 0.625, 0.7999, 0.625, 0.7999, 0.625, 0.8218, 0.375, 0.8218, 0.375, 0.8218, 0.625, 0.8218, 0.625, 0.8218, 0.375, 0.8218, 0.375, 0.8218, 0.625, 0.8218, 0.625, 0.7999, 0.625, 0.7999, 0.625, 0.8218, 0.625, 0.8218, 0.625, 0.8218, 0.625, 0.8218, 0.625, 0.8218, 0.625, 0.8218, 0.625, 0.7999, 0.625, 0.7999, 0.625, 0.8218, 0.625, 0.8218, 0.625, 0.8218, 0.625, 0.8218, 0.625, 0.8218, 0.625, 0.8218, 0.625, 0.8218, 0.625, 0.8218, 0.625, 0.8218, 0.625, 0.8218, 0.625, 0.7999, 0.625, 0.7999, 0.625, 0.8218, 0.625, 0.8218, 0.625, 0.7999, 0.625, 0.7999, 0.625, 0.8218, 0.625, 0.7999, 0.625, 0.8218, 0.625, 0.8218, 0.625, 0.7999, 0.625, 0.8218, 0.625, 0.8218, 0.625, 0.8218, 0.625, 0.8218, 0.625, 0.7999, 0.625, 0.8218, 0.625, 0.8218, 0.625, 0.7999, 0.625, 0.7999, 0.625, 0.7999, 0.625, 0.7999, 0.625, 0.8218, 0.625, 0.8218, 0.625, 0.8218, 0.625, 0.8218, 0.625, 0.7999, 0.625, 0.7999, 0.625, 0.7999, 0.625, 0.7999, 0.625, 0.7999, 0.625, 0.7999, 0.625, 0.7999, 0.625, 0.7999, 0.625, 0.7999, 0.625, 0.7999, 0.625, 0.7999, 0.625, 0.7999, 0.625, 0.7999, 0.625, 0.7999, 0.625, 0.7999, 0.625, 0.7999, 0.625, 0.7999, 0.625, 0.7999, 0.625, 0.7999, 0.625, 0.7999, 0.625, 0.7999, 0.625, 0.7999, 0.625, 0.7999, 0.625, 0.7999, 0.625, 0.7999, 0.625, 0.7999, 0.625, 0.7999, 0.625, 0.7999, 0.625, 0.7999, 0.625, 0.7999, 0.625, 0.7999, 0.625, 0.7999, 0.625, 0.7999, 0.625, 0.7999, 0.625, 0.7999, 0.625, 0.7999, 0.625, 0.7999, 0.625, 0.7999, 0.625, 0.7999, 0.625, 0.7999, 0.625, 0.7999, 0.625, 0.7999, 0.625, 0.7999, 0.625, 0.7999, 0.625, 0.7999, 0.625, 0.7999, 0.625, 0.7999, 0.625, 0.7999, 0.625, 0.7999, 0.625, 0.7999, 0.625, 0.7999, 0.625, 0.7999, 0.625, 0.7999, 0.625, 0.7999, 0.625, 0.7999, 0.625, 0.7999, 0.625, 0.7999, 0.625, 0.7999, 0.625, 0.7999, 0.625, 0.7999, 0.625, 0.7999, 0.625, 0.7999, 0.625, 0.7999, 0.625, 0.7999, 0.625, 0.7999, 0.625, 0.7999, 0.625, 0.7999, 0.625, 0.7999, 0.625, 0.7999, 0.625, 0.7999, 0.625, 0.7999, 0.625, 0.7999, 0.625, 0.7999, 0.625, 0.7999, 0.625, 0.7999, 0.625, 0.8218, 0.625, 0.8218, 0.625, 0.8218, 0.625, 0.8218, 0.625, 0.8218, 0.625, 0.8218, 0.625, 0.8218, 0.625, 0.8218, 0.625, 0.8218, 0.625, 0.8218, 0.625, 0.8218, 0.625, 0.8218, 0.625, 0.8218, 0.625, 0.8218, 0.625, 0.8218, 0.625, 0.7999, 0.625, 0.7999, 0.625, 0.8218, 0.625, 0.8218, 0.625, 0.7999, 0.625, 0.7999, 0.625, 0.8218, 0.625, 0.8218, 0.625, 0.8218, 0.625, 0.8218, 0.625, 0.8218, 0.625, 0.8218, 0.625, 0.8218, 0.625, 0.8218, 0.625, 0.8218, 0.625, 0.8218, 0.625, 0.7999, 0.625, 0.7999, 0.625, 0.8218, 0.625, 0.8218, 0.625, 0.7999, 0.625, 0.7999, 0.625, 0.8218, 0.625, 0.8218, 0.375, 0.8218, 0.375, 0.8218, 0.375, 0.8218, 0.375, 0.8218, 0.625, 0.7999, 0.625, 0.7999, 0.625, 0.7999, 0.625, 0.7999, 0.625, 0.7999, 0.625, 0.7999, 0.625, 0.7999, 0.375, 0.8218, 0.375, 0.8218, 0.375, 0.8218, 0.375, 0.8218, 0.375, 0.8218, 0.375, 0.8218, 0.625, 0.8218, 0.625, 0.8218, 0.375, 0.8218, 0.625, 0.8218, 0.625, 0.8218, 0.375, 0.8218, 0.375, 0.8218, 0.375, 0.8218, 0.375, 0.8218, 0.375, 0.8218, 0.625, 0.8218, 0.625, 0.8218, 0.625, 0.8218, 0.625, 0.8218, 0.625, 0.8218, 0.625, 0.8218, 0.625, 0.8218, 0.625, 0.7999, 0.625, 0.7999, 0.625, 0.7999, 0.625, 0.7999])
me_cube_002.update()

# ---- objects
ob_cube = bpy.data.objects.new('Cube', me_cube_001)
ob_ucx_cube = bpy.data.objects.new('UCX_Cube', me_cube_002)

# ---- transforms, parenting, visibility, modifiers, constraints
ob_cube.location = (0.0, 0.0, 0.0)
_m = ob_cube.modifiers.new('Auto Smooth', 'NODES')
_m.node_group = ng_auto_smooth
_gi = [s.identifier for s in ng_auto_smooth.interface.items_tree if s.item_type == 'SOCKET' and s.in_out == 'INPUT']
_m[_gi[1]] = 0.5236  # Angle
ob_ucx_cube.location = (0.0, 0.0, 0.0)
_m = ob_ucx_cube.modifiers.new('Auto Smooth', 'NODES')
_m.node_group = ng_auto_smooth
_gi = [s.identifier for s in ng_auto_smooth.interface.items_tree if s.item_type == 'SOCKET' and s.in_out == 'INPUT']
_m[_gi[1]] = 0.5236  # Angle

# ---- collection membership
col_collection.objects.link(ob_cube)
col_collection.objects.link(ob_ucx_cube)

# ---- scene / render settings (as saved in the file)
scene.frame_start = 1; scene.frame_end = 250; scene.frame_set(1)
scene.render.engine = 'BLENDER_EEVEE_NEXT'
scene.cycles.sampling_pattern = 'TABULATED_SOBOL'
scene.view_settings.view_transform = 'Filmic'
bpy.context.view_layer.update()

# ---- added for rendering (the .blend has no active camera and no usable light): camera, sun
cam_auto = bpy.data.cameras.new('AutoCamera')
cam_auto.lens = 50.0
cam_auto.sensor_width = 36.0
cam_auto.clip_end = 1000.0
ob_auto_camera = bpy.data.objects.new('AutoCamera', cam_auto)
scene.collection.objects.link(ob_auto_camera)
ob_auto_camera.location = (3.92074, -4.70489, 3.17308)
ob_auto_camera.rotation_euler = (1.09748, -7.21219e-08, 0.694738)
scene.camera = ob_auto_camera
light_auto_sun = bpy.data.lights.new('AutoSun', 'SUN')
light_auto_sun.energy = 3.0
light_auto_sun.angle = 0.0523599
ob_auto_sun = bpy.data.objects.new('AutoSun', light_auto_sun)
scene.collection.objects.link(ob_auto_sun)
ob_auto_sun.rotation_euler = (0.872665, 0.174533, 0.523599)
bpy.context.view_layer.update()
